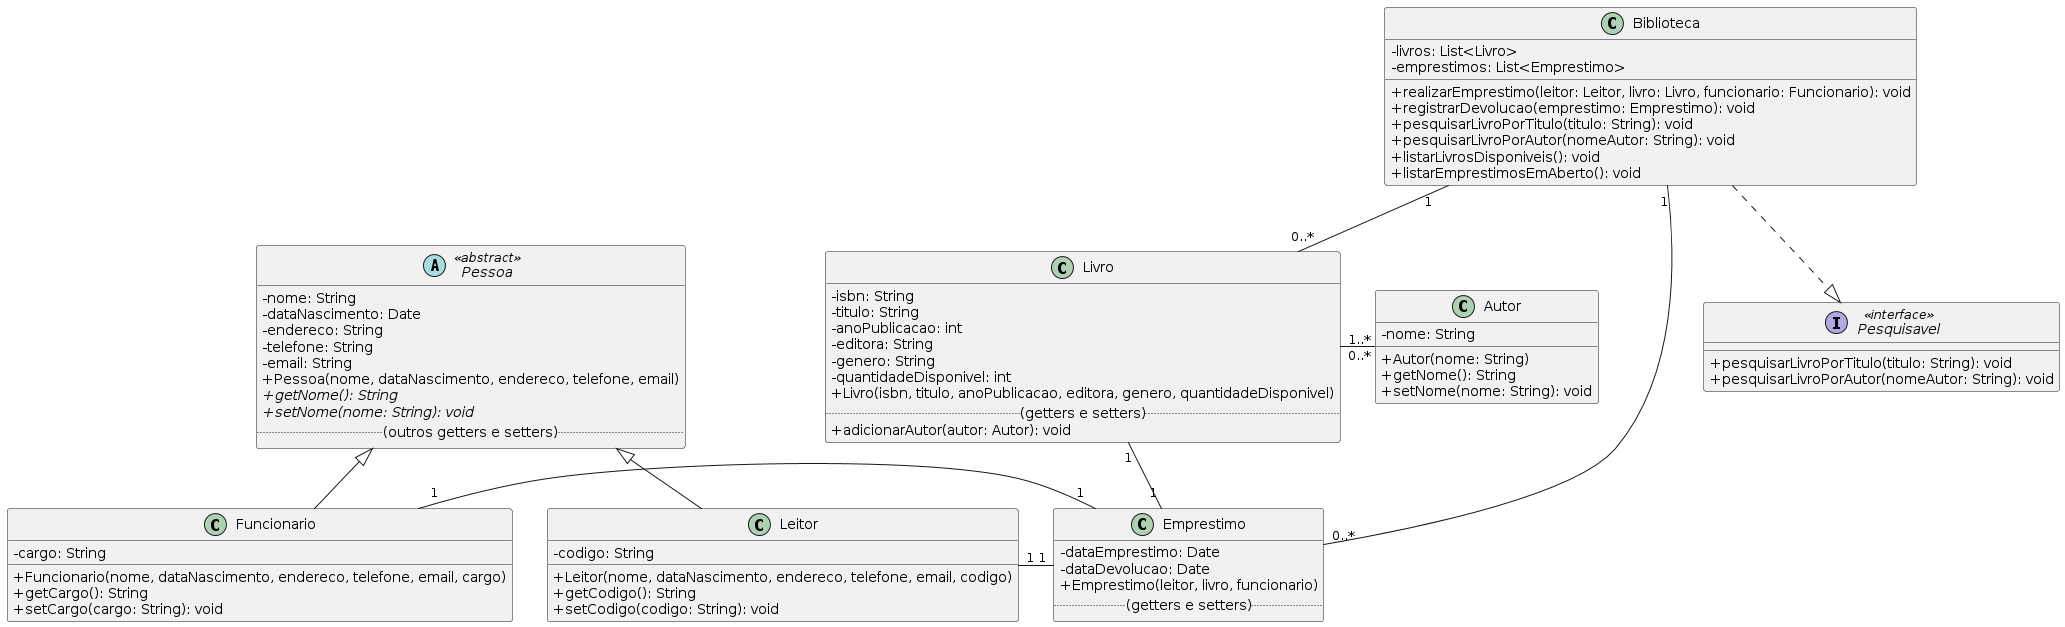

The diagram above was rendered by PlantUML. Its source (embedded in the PNG):
@startuml
skinparam classAttributeIconSize 0

abstract class Pessoa <<abstract>> {
  - nome: String
  - dataNascimento: Date
  - endereco: String
  - telefone: String
  - email: String
  + Pessoa(nome, dataNascimento, endereco, telefone, email)
  + {abstract} getNome(): String
  + {abstract} setNome(nome: String): void
  .. (outros getters e setters) ..
}

class Leitor {
  - codigo: String
  + Leitor(nome, dataNascimento, endereco, telefone, email, codigo)
  + getCodigo(): String
  + setCodigo(codigo: String): void
}

class Funcionario {
  - cargo: String
  + Funcionario(nome, dataNascimento, endereco, telefone, email, cargo)
  + getCargo(): String
  + setCargo(cargo: String): void
}

class Autor {
  - nome: String
  + Autor(nome: String)
  + getNome(): String
  + setNome(nome: String): void
}

class Livro {
  - isbn: String
  - titulo: String
  - anoPublicacao: int
  - editora: String
  - genero: String
  - quantidadeDisponivel: int
  + Livro(isbn, titulo, anoPublicacao, editora, genero, quantidadeDisponivel)
  .. (getters e setters) ..
  + adicionarAutor(autor: Autor): void
}

class Emprestimo {
  - dataEmprestimo: Date
  - dataDevolucao: Date
  + Emprestimo(leitor, livro, funcionario)
  .. (getters e setters) ..
}

class Biblioteca {
  - livros: List<Livro>
  - emprestimos: List<Emprestimo>
  + realizarEmprestimo(leitor: Leitor, livro: Livro, funcionario: Funcionario): void
  + registrarDevolucao(emprestimo: Emprestimo): void
  + pesquisarLivroPorTitulo(titulo: String): void
  + pesquisarLivroPorAutor(nomeAutor: String): void
  + listarLivrosDisponiveis(): void
  + listarEmprestimosEmAberto(): void
}

interface Pesquisavel <<interface>> {
  + pesquisarLivroPorTitulo(titulo: String): void
  + pesquisarLivroPorAutor(nomeAutor: String): void
}

Pessoa <|-- Leitor
Pessoa <|-- Funcionario
Livro "1..*" -right- "0..*" Autor
Biblioteca "1" -down- "0..*" Livro
Biblioteca "1" -down- "0..*" Emprestimo
Emprestimo "1" -left- "1" Leitor
Emprestimo "1" -up- "1" Livro
Emprestimo "1" -left- "1" Funcionario
Biblioteca ..|> Pesquisavel
@enduml